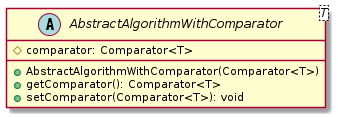

The diagram above was rendered by PlantUML. Its source (embedded in the PNG):
@startuml

    abstract class AbstractAlgorithmWithComparator<T> {
        #comparator: Comparator<T>
        +AbstractAlgorithmWithComparator(Comparator<T>)
        +getComparator(): Comparator<T>
        +setComparator(Comparator<T>): void
    }

@enduml